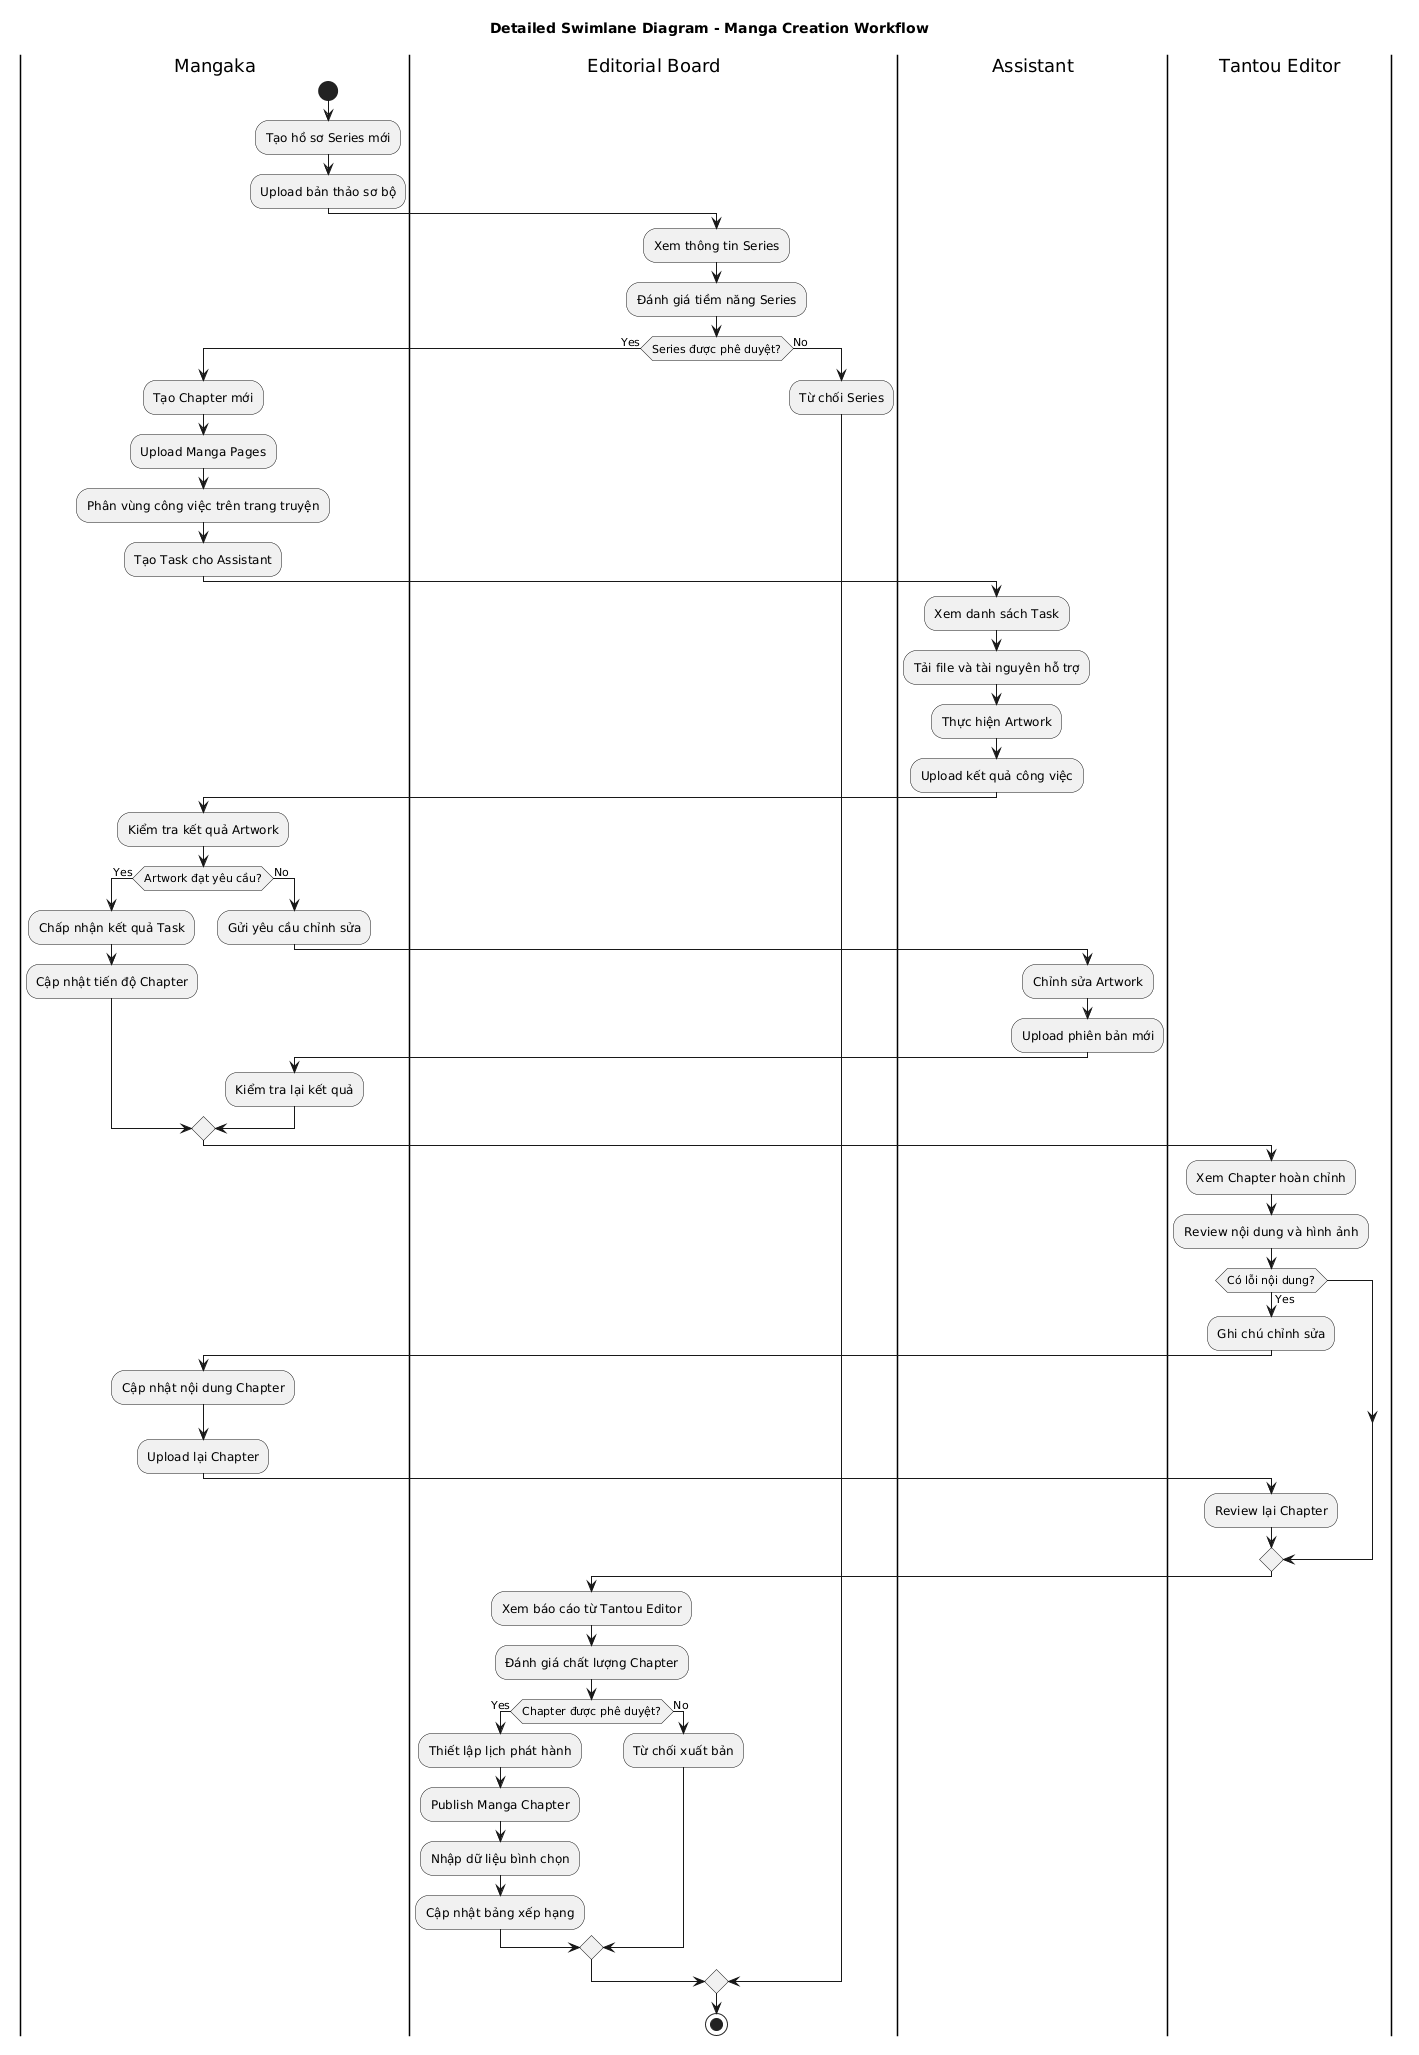

The diagram above was rendered by PlantUML. Its source (embedded in the PNG):
@startuml
title Detailed Swimlane Diagram - Manga Creation Workflow

|Mangaka|
start

:Tạo hồ sơ Series mới;
:Upload bản thảo sơ bộ;

|Editorial Board|
:Xem thông tin Series;
:Đánh giá tiềm năng Series;

if (Series được phê duyệt?) then (Yes)

|Mangaka|
:Tạo Chapter mới;
:Upload Manga Pages;
:Phân vùng công việc trên trang truyện;
:Tạo Task cho Assistant;

|Assistant|
:Xem danh sách Task;
:Tải file và tài nguyên hỗ trợ;
:Thực hiện Artwork;
:Upload kết quả công việc;

|Mangaka|
:Kiểm tra kết quả Artwork;

if (Artwork đạt yêu cầu?) then (Yes)

:Chấp nhận kết quả Task;
:Cập nhật tiến độ Chapter;

else (No)

:Gửi yêu cầu chỉnh sửa;

|Assistant|
:Chỉnh sửa Artwork;
:Upload phiên bản mới;

|Mangaka|
:Kiểm tra lại kết quả;

endif

|Tantou Editor|
:Xem Chapter hoàn chỉnh;
:Review nội dung và hình ảnh;

if (Có lỗi nội dung?) then (Yes)

:Ghi chú chỉnh sửa;

|Mangaka|
:Cập nhật nội dung Chapter;
:Upload lại Chapter;

|Tantou Editor|
:Review lại Chapter;

endif

|Editorial Board|
:Xem báo cáo từ Tantou Editor;
:Đánh giá chất lượng Chapter;

if (Chapter được phê duyệt?) then (Yes)

:Thiết lập lịch phát hành;
:Publish Manga Chapter;

:Nhập dữ liệu bình chọn;
:Cập nhật bảng xếp hạng;

else (No)

:Từ chối xuất bản;

endif

else (No)

:Từ chối Series;

endif

stop
@enduml